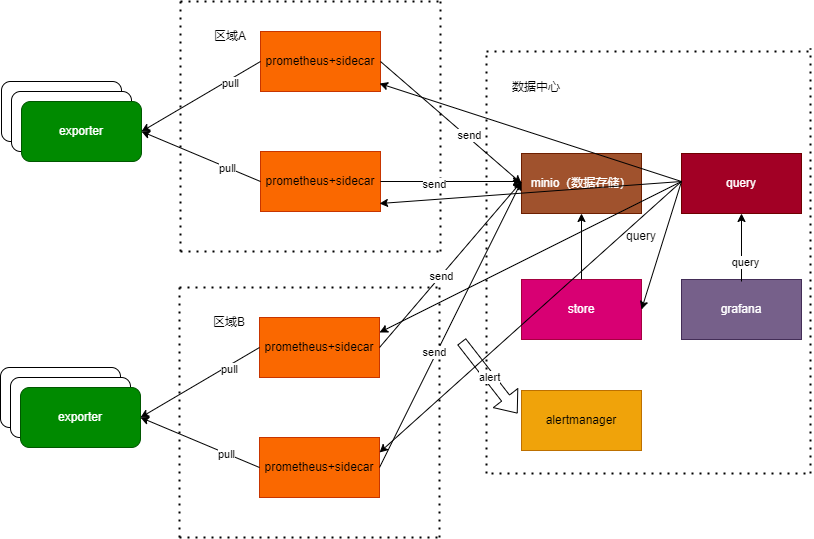

The diagram above was exported from draw.io. Its source (the exported page's mxGraphModel, read from the mxfile embedded in the PNG):
<mxGraphModel dx="1939" dy="792" grid="1" gridSize="10" guides="1" tooltips="1" connect="1" arrows="1" fold="1" page="1" pageScale="1" pageWidth="827" pageHeight="1169" math="0" shadow="0">
  <root>
    <mxCell id="0" />
    <mxCell id="1" parent="0" />
    <mxCell id="2" value="prometheus+sidecar" style="rounded=0;whiteSpace=wrap;html=1;fillColor=#fa6800;fontColor=#000000;strokeColor=#C73500;" vertex="1" parent="1">
      <mxGeometry x="259" y="220" width="120" height="60" as="geometry" />
    </mxCell>
    <mxCell id="3" value="prometheus+sidecar" style="rounded=0;whiteSpace=wrap;html=1;fillColor=#fa6800;fontColor=#000000;strokeColor=#C73500;" vertex="1" parent="1">
      <mxGeometry x="259" y="340" width="120" height="60" as="geometry" />
    </mxCell>
    <mxCell id="4" value="" style="endArrow=none;dashed=1;html=1;dashPattern=1 3;strokeWidth=2;" edge="1" parent="1">
      <mxGeometry width="50" height="50" relative="1" as="geometry">
        <mxPoint x="179" y="190" as="sourcePoint" />
        <mxPoint x="439" y="190" as="targetPoint" />
      </mxGeometry>
    </mxCell>
    <mxCell id="5" value="" style="endArrow=none;dashed=1;html=1;dashPattern=1 3;strokeWidth=2;" edge="1" parent="1">
      <mxGeometry width="50" height="50" relative="1" as="geometry">
        <mxPoint x="179" y="440" as="sourcePoint" />
        <mxPoint x="179" y="190" as="targetPoint" />
      </mxGeometry>
    </mxCell>
    <mxCell id="6" value="" style="endArrow=none;dashed=1;html=1;dashPattern=1 3;strokeWidth=2;" edge="1" parent="1">
      <mxGeometry width="50" height="50" relative="1" as="geometry">
        <mxPoint x="179" y="440" as="sourcePoint" />
        <mxPoint x="439" y="440" as="targetPoint" />
      </mxGeometry>
    </mxCell>
    <mxCell id="7" value="" style="endArrow=none;dashed=1;html=1;dashPattern=1 3;strokeWidth=2;" edge="1" parent="1">
      <mxGeometry width="50" height="50" relative="1" as="geometry">
        <mxPoint x="439" y="440" as="sourcePoint" />
        <mxPoint x="439" y="190" as="targetPoint" />
      </mxGeometry>
    </mxCell>
    <mxCell id="8" value="区域A" style="text;html=1;strokeColor=none;fillColor=none;align=center;verticalAlign=middle;whiteSpace=wrap;rounded=0;" vertex="1" parent="1">
      <mxGeometry x="199" y="210" width="60" height="30" as="geometry" />
    </mxCell>
    <mxCell id="10" value="" style="rounded=1;whiteSpace=wrap;html=1;" vertex="1" parent="1">
      <mxGeometry y="270" width="120" height="60" as="geometry" />
    </mxCell>
    <mxCell id="11" value="" style="rounded=1;whiteSpace=wrap;html=1;" vertex="1" parent="1">
      <mxGeometry x="10" y="280" width="120" height="60" as="geometry" />
    </mxCell>
    <mxCell id="12" value="exporter" style="rounded=1;whiteSpace=wrap;html=1;fillColor=#008a00;fontColor=#ffffff;strokeColor=#005700;" vertex="1" parent="1">
      <mxGeometry x="20" y="290" width="120" height="60" as="geometry" />
    </mxCell>
    <mxCell id="13" value="" style="endArrow=classic;html=1;exitX=0;exitY=0.5;exitDx=0;exitDy=0;entryX=1;entryY=0.5;entryDx=0;entryDy=0;" edge="1" parent="1" source="2" target="12">
      <mxGeometry width="50" height="50" relative="1" as="geometry">
        <mxPoint x="100" y="200" as="sourcePoint" />
        <mxPoint x="150" y="150" as="targetPoint" />
      </mxGeometry>
    </mxCell>
    <mxCell id="15" value="pull" style="edgeLabel;html=1;align=center;verticalAlign=middle;resizable=0;points=[];" vertex="1" connectable="0" parent="13">
      <mxGeometry x="-0.4587" y="2" relative="1" as="geometry">
        <mxPoint y="1" as="offset" />
      </mxGeometry>
    </mxCell>
    <mxCell id="14" value="" style="endArrow=classic;html=1;entryX=1;entryY=0.5;entryDx=0;entryDy=0;exitX=0;exitY=0.5;exitDx=0;exitDy=0;" edge="1" parent="1" source="3" target="12">
      <mxGeometry width="50" height="50" relative="1" as="geometry">
        <mxPoint x="100" y="510" as="sourcePoint" />
        <mxPoint x="150" y="460" as="targetPoint" />
      </mxGeometry>
    </mxCell>
    <mxCell id="16" value="pull" style="edgeLabel;html=1;align=center;verticalAlign=middle;resizable=0;points=[];" vertex="1" connectable="0" parent="14">
      <mxGeometry x="-0.4446" relative="1" as="geometry">
        <mxPoint as="offset" />
      </mxGeometry>
    </mxCell>
    <mxCell id="31" value="prometheus+sidecar" style="rounded=0;whiteSpace=wrap;html=1;fillColor=#fa6800;fontColor=#000000;strokeColor=#C73500;" vertex="1" parent="1">
      <mxGeometry x="258" y="506" width="120" height="60" as="geometry" />
    </mxCell>
    <mxCell id="32" value="prometheus+sidecar" style="rounded=0;whiteSpace=wrap;html=1;fillColor=#fa6800;fontColor=#000000;strokeColor=#C73500;" vertex="1" parent="1">
      <mxGeometry x="258" y="626" width="120" height="60" as="geometry" />
    </mxCell>
    <mxCell id="33" value="" style="endArrow=none;dashed=1;html=1;dashPattern=1 3;strokeWidth=2;" edge="1" parent="1">
      <mxGeometry width="50" height="50" relative="1" as="geometry">
        <mxPoint x="178" y="476" as="sourcePoint" />
        <mxPoint x="438" y="476" as="targetPoint" />
      </mxGeometry>
    </mxCell>
    <mxCell id="34" value="" style="endArrow=none;dashed=1;html=1;dashPattern=1 3;strokeWidth=2;" edge="1" parent="1">
      <mxGeometry width="50" height="50" relative="1" as="geometry">
        <mxPoint x="178" y="726" as="sourcePoint" />
        <mxPoint x="178" y="476" as="targetPoint" />
      </mxGeometry>
    </mxCell>
    <mxCell id="35" value="" style="endArrow=none;dashed=1;html=1;dashPattern=1 3;strokeWidth=2;" edge="1" parent="1">
      <mxGeometry width="50" height="50" relative="1" as="geometry">
        <mxPoint x="178" y="726" as="sourcePoint" />
        <mxPoint x="438" y="726" as="targetPoint" />
      </mxGeometry>
    </mxCell>
    <mxCell id="36" value="" style="endArrow=none;dashed=1;html=1;dashPattern=1 3;strokeWidth=2;" edge="1" parent="1">
      <mxGeometry width="50" height="50" relative="1" as="geometry">
        <mxPoint x="438" y="726" as="sourcePoint" />
        <mxPoint x="438" y="476" as="targetPoint" />
      </mxGeometry>
    </mxCell>
    <mxCell id="37" value="区域B" style="text;html=1;strokeColor=none;fillColor=none;align=center;verticalAlign=middle;whiteSpace=wrap;rounded=0;" vertex="1" parent="1">
      <mxGeometry x="198" y="496" width="60" height="30" as="geometry" />
    </mxCell>
    <mxCell id="38" value="" style="rounded=1;whiteSpace=wrap;html=1;" vertex="1" parent="1">
      <mxGeometry x="-1" y="556" width="120" height="60" as="geometry" />
    </mxCell>
    <mxCell id="39" value="" style="rounded=1;whiteSpace=wrap;html=1;" vertex="1" parent="1">
      <mxGeometry x="9" y="566" width="120" height="60" as="geometry" />
    </mxCell>
    <mxCell id="40" value="exporter" style="rounded=1;whiteSpace=wrap;html=1;fillColor=#008a00;fontColor=#ffffff;strokeColor=#005700;" vertex="1" parent="1">
      <mxGeometry x="19" y="576" width="120" height="60" as="geometry" />
    </mxCell>
    <mxCell id="41" value="" style="endArrow=classic;html=1;exitX=0;exitY=0.5;exitDx=0;exitDy=0;entryX=1;entryY=0.5;entryDx=0;entryDy=0;" edge="1" parent="1" source="31" target="40">
      <mxGeometry width="50" height="50" relative="1" as="geometry">
        <mxPoint x="99" y="486" as="sourcePoint" />
        <mxPoint x="149" y="436" as="targetPoint" />
      </mxGeometry>
    </mxCell>
    <mxCell id="42" value="pull" style="edgeLabel;html=1;align=center;verticalAlign=middle;resizable=0;points=[];" vertex="1" connectable="0" parent="41">
      <mxGeometry x="-0.4587" y="2" relative="1" as="geometry">
        <mxPoint y="1" as="offset" />
      </mxGeometry>
    </mxCell>
    <mxCell id="43" value="" style="endArrow=classic;html=1;entryX=1;entryY=0.5;entryDx=0;entryDy=0;exitX=0;exitY=0.5;exitDx=0;exitDy=0;" edge="1" parent="1" source="32" target="40">
      <mxGeometry width="50" height="50" relative="1" as="geometry">
        <mxPoint x="99" y="796" as="sourcePoint" />
        <mxPoint x="149" y="746" as="targetPoint" />
      </mxGeometry>
    </mxCell>
    <mxCell id="44" value="pull" style="edgeLabel;html=1;align=center;verticalAlign=middle;resizable=0;points=[];" vertex="1" connectable="0" parent="43">
      <mxGeometry x="-0.4446" relative="1" as="geometry">
        <mxPoint as="offset" />
      </mxGeometry>
    </mxCell>
    <mxCell id="45" value="query" style="rounded=0;whiteSpace=wrap;html=1;fillColor=#a20025;fontColor=#ffffff;strokeColor=#6F0000;" vertex="1" parent="1">
      <mxGeometry x="680" y="342" width="120" height="60" as="geometry" />
    </mxCell>
    <mxCell id="46" value="store" style="rounded=0;whiteSpace=wrap;html=1;fillColor=#d80073;fontColor=#ffffff;strokeColor=#A50040;" vertex="1" parent="1">
      <mxGeometry x="520" y="468" width="120" height="60" as="geometry" />
    </mxCell>
    <mxCell id="47" value="" style="endArrow=none;dashed=1;html=1;dashPattern=1 3;strokeWidth=2;" edge="1" parent="1">
      <mxGeometry width="50" height="50" relative="1" as="geometry">
        <mxPoint x="485" y="240" as="sourcePoint" />
        <mxPoint x="810" y="240" as="targetPoint" />
      </mxGeometry>
    </mxCell>
    <mxCell id="48" value="" style="endArrow=none;dashed=1;html=1;dashPattern=1 3;strokeWidth=2;" edge="1" parent="1">
      <mxGeometry width="50" height="50" relative="1" as="geometry">
        <mxPoint x="485" y="662" as="sourcePoint" />
        <mxPoint x="485" y="242" as="targetPoint" />
      </mxGeometry>
    </mxCell>
    <mxCell id="50" value="" style="endArrow=none;dashed=1;html=1;dashPattern=1 3;strokeWidth=2;" edge="1" parent="1">
      <mxGeometry width="50" height="50" relative="1" as="geometry">
        <mxPoint x="809" y="662" as="sourcePoint" />
        <mxPoint x="809" y="237" as="targetPoint" />
      </mxGeometry>
    </mxCell>
    <mxCell id="51" value="数据中心" style="text;html=1;strokeColor=none;fillColor=none;align=center;verticalAlign=middle;whiteSpace=wrap;rounded=0;" vertex="1" parent="1">
      <mxGeometry x="505" y="261" width="60" height="30" as="geometry" />
    </mxCell>
    <mxCell id="54" value="minio（数据存储）" style="rounded=0;whiteSpace=wrap;html=1;fillColor=#a0522d;fontColor=#ffffff;strokeColor=#6D1F00;" vertex="1" parent="1">
      <mxGeometry x="520" y="342" width="120" height="60" as="geometry" />
    </mxCell>
    <mxCell id="55" value="grafana" style="rounded=0;whiteSpace=wrap;html=1;fillColor=#76608a;fontColor=#ffffff;strokeColor=#432D57;" vertex="1" parent="1">
      <mxGeometry x="680" y="468" width="120" height="60" as="geometry" />
    </mxCell>
    <mxCell id="56" value="alertmanager" style="rounded=0;whiteSpace=wrap;html=1;fillColor=#f0a30a;fontColor=#000000;strokeColor=#BD7000;" vertex="1" parent="1">
      <mxGeometry x="520" y="579" width="120" height="60" as="geometry" />
    </mxCell>
    <mxCell id="58" value="" style="endArrow=none;dashed=1;html=1;dashPattern=1 3;strokeWidth=2;" edge="1" parent="1">
      <mxGeometry width="50" height="50" relative="1" as="geometry">
        <mxPoint x="490" y="662" as="sourcePoint" />
        <mxPoint x="810" y="662" as="targetPoint" />
      </mxGeometry>
    </mxCell>
    <mxCell id="60" value="" style="endArrow=classic;html=1;exitX=1;exitY=0.5;exitDx=0;exitDy=0;entryX=0;entryY=0.5;entryDx=0;entryDy=0;" edge="1" parent="1" source="2" target="54">
      <mxGeometry width="50" height="50" relative="1" as="geometry">
        <mxPoint x="550" y="180" as="sourcePoint" />
        <mxPoint x="600" y="130" as="targetPoint" />
      </mxGeometry>
    </mxCell>
    <mxCell id="69" value="send" style="edgeLabel;html=1;align=center;verticalAlign=middle;resizable=0;points=[];" vertex="1" connectable="0" parent="60">
      <mxGeometry x="0.2332" y="2" relative="1" as="geometry">
        <mxPoint as="offset" />
      </mxGeometry>
    </mxCell>
    <mxCell id="61" value="" style="endArrow=classic;html=1;exitX=0.5;exitY=0;exitDx=0;exitDy=0;entryX=0.5;entryY=1;entryDx=0;entryDy=0;" edge="1" parent="1" source="46" target="54">
      <mxGeometry width="50" height="50" relative="1" as="geometry">
        <mxPoint x="560" y="170" as="sourcePoint" />
        <mxPoint x="610" y="120" as="targetPoint" />
      </mxGeometry>
    </mxCell>
    <mxCell id="62" value="" style="endArrow=classic;html=1;exitX=1;exitY=0.5;exitDx=0;exitDy=0;" edge="1" parent="1" source="31">
      <mxGeometry width="50" height="50" relative="1" as="geometry">
        <mxPoint x="470" y="420" as="sourcePoint" />
        <mxPoint x="520" y="370" as="targetPoint" />
      </mxGeometry>
    </mxCell>
    <mxCell id="71" value="send" style="edgeLabel;html=1;align=center;verticalAlign=middle;resizable=0;points=[];" vertex="1" connectable="0" parent="62">
      <mxGeometry x="-0.143" relative="1" as="geometry">
        <mxPoint as="offset" />
      </mxGeometry>
    </mxCell>
    <mxCell id="63" value="" style="endArrow=classic;html=1;exitX=1;exitY=0.5;exitDx=0;exitDy=0;" edge="1" parent="1" source="32">
      <mxGeometry width="50" height="50" relative="1" as="geometry">
        <mxPoint x="470" y="420" as="sourcePoint" />
        <mxPoint x="520" y="370" as="targetPoint" />
      </mxGeometry>
    </mxCell>
    <mxCell id="72" value="send" style="edgeLabel;html=1;align=center;verticalAlign=middle;resizable=0;points=[];" vertex="1" connectable="0" parent="63">
      <mxGeometry x="-0.1988" y="3" relative="1" as="geometry">
        <mxPoint as="offset" />
      </mxGeometry>
    </mxCell>
    <mxCell id="64" value="" style="endArrow=classic;html=1;exitX=1;exitY=0.5;exitDx=0;exitDy=0;" edge="1" parent="1" source="3">
      <mxGeometry width="50" height="50" relative="1" as="geometry">
        <mxPoint x="470" y="420" as="sourcePoint" />
        <mxPoint x="520" y="370" as="targetPoint" />
      </mxGeometry>
    </mxCell>
    <mxCell id="70" value="send" style="edgeLabel;html=1;align=center;verticalAlign=middle;resizable=0;points=[];" vertex="1" connectable="0" parent="64">
      <mxGeometry x="-0.2482" y="-2" relative="1" as="geometry">
        <mxPoint as="offset" />
      </mxGeometry>
    </mxCell>
    <mxCell id="65" value="" style="endArrow=classic;html=1;entryX=0.992;entryY=0.867;entryDx=0;entryDy=0;entryPerimeter=0;" edge="1" parent="1" target="2">
      <mxGeometry width="50" height="50" relative="1" as="geometry">
        <mxPoint x="680" y="370" as="sourcePoint" />
        <mxPoint x="730" y="320" as="targetPoint" />
      </mxGeometry>
    </mxCell>
    <mxCell id="66" value="" style="endArrow=classic;html=1;entryX=0.992;entryY=0.867;entryDx=0;entryDy=0;entryPerimeter=0;" edge="1" parent="1" target="3">
      <mxGeometry width="50" height="50" relative="1" as="geometry">
        <mxPoint x="680" y="370" as="sourcePoint" />
        <mxPoint x="380" y="370" as="targetPoint" />
      </mxGeometry>
    </mxCell>
    <mxCell id="67" value="" style="endArrow=classic;html=1;entryX=1;entryY=0.25;entryDx=0;entryDy=0;" edge="1" parent="1" target="31">
      <mxGeometry width="50" height="50" relative="1" as="geometry">
        <mxPoint x="680" y="370" as="sourcePoint" />
        <mxPoint x="730" y="320" as="targetPoint" />
      </mxGeometry>
    </mxCell>
    <mxCell id="68" value="" style="endArrow=classic;html=1;entryX=1;entryY=0.25;entryDx=0;entryDy=0;" edge="1" parent="1" target="32">
      <mxGeometry width="50" height="50" relative="1" as="geometry">
        <mxPoint x="680" y="370" as="sourcePoint" />
        <mxPoint x="380" y="630" as="targetPoint" />
      </mxGeometry>
    </mxCell>
    <mxCell id="73" value="" style="endArrow=classic;html=1;entryX=1;entryY=0.5;entryDx=0;entryDy=0;" edge="1" parent="1" target="46">
      <mxGeometry width="50" height="50" relative="1" as="geometry">
        <mxPoint x="680" y="370" as="sourcePoint" />
        <mxPoint x="730" y="320" as="targetPoint" />
      </mxGeometry>
    </mxCell>
    <mxCell id="74" value="query" style="text;html=1;strokeColor=none;fillColor=none;align=center;verticalAlign=middle;whiteSpace=wrap;rounded=0;" vertex="1" parent="1">
      <mxGeometry x="610" y="410" width="60" height="30" as="geometry" />
    </mxCell>
    <mxCell id="75" value="" style="endArrow=classic;html=1;entryX=0.5;entryY=1;entryDx=0;entryDy=0;" edge="1" parent="1" target="45">
      <mxGeometry width="50" height="50" relative="1" as="geometry">
        <mxPoint x="740" y="470" as="sourcePoint" />
        <mxPoint x="790" y="420" as="targetPoint" />
      </mxGeometry>
    </mxCell>
    <mxCell id="76" value="query" style="edgeLabel;html=1;align=center;verticalAlign=middle;resizable=0;points=[];" vertex="1" connectable="0" parent="75">
      <mxGeometry x="-0.4118" y="-3" relative="1" as="geometry">
        <mxPoint as="offset" />
      </mxGeometry>
    </mxCell>
    <mxCell id="77" value="alert" style="shape=flexArrow;endArrow=classic;html=1;entryX=-0.033;entryY=0.383;entryDx=0;entryDy=0;entryPerimeter=0;" edge="1" parent="1" target="56">
      <mxGeometry width="50" height="50" relative="1" as="geometry">
        <mxPoint x="460" y="530" as="sourcePoint" />
        <mxPoint x="480" y="590" as="targetPoint" />
      </mxGeometry>
    </mxCell>
  </root>
</mxGraphModel>